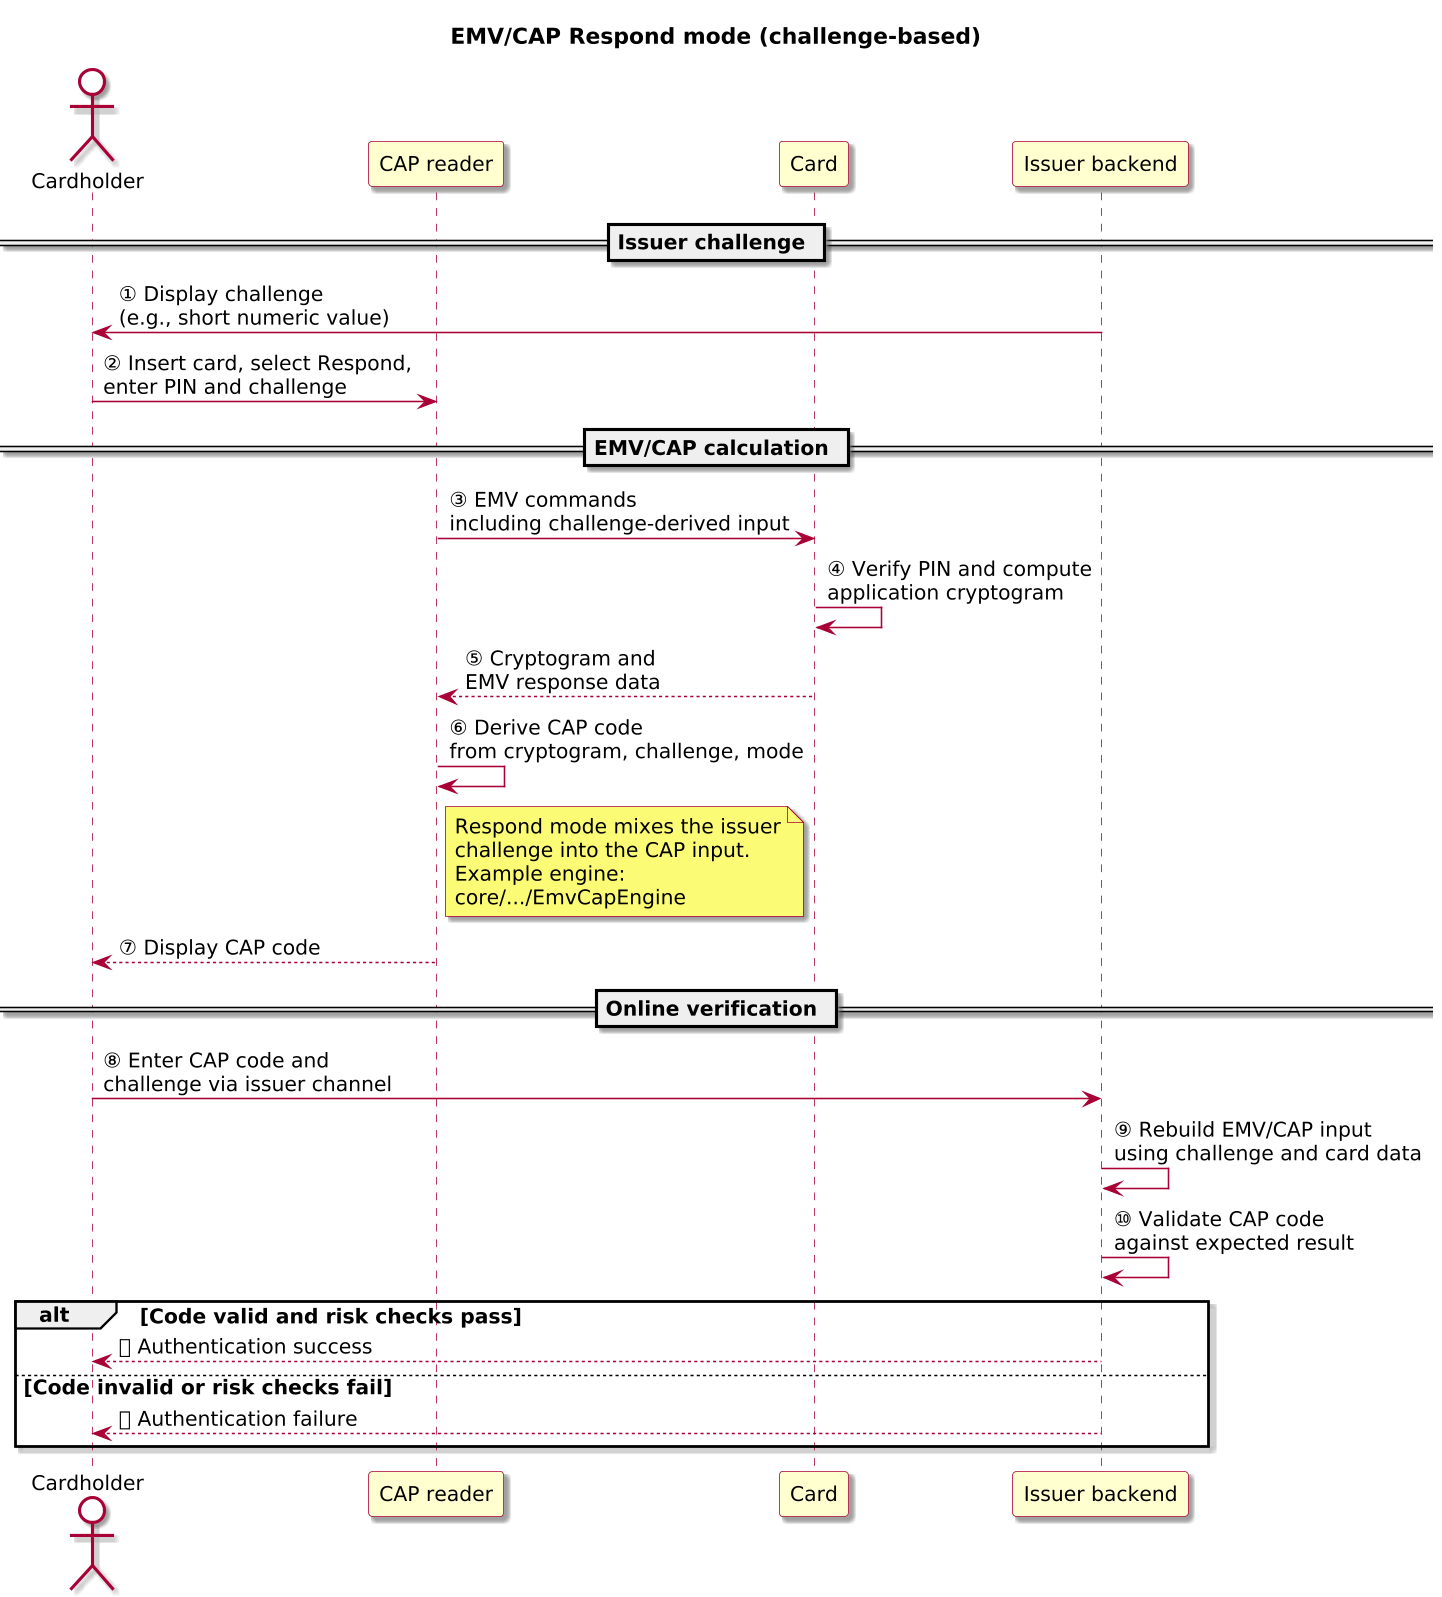

The diagram above was rendered by PlantUML. Its source (embedded in the PNG):
@startuml

skinparam BackgroundColor #FFFFFF
skinparam Shadowing true

skinparam DefaultFontName "SansSerif"
skinparam DefaultFontSize 13
skinparam DefaultFontStyle plain

skinparam dpi 150

skinparam sequence {
  ArrowColor #A80036
  LifeLineBorderColor #A80036
  LifeLineBackgroundColor #FFFFFF
}

skinparam Note {
  BackgroundColor #FBFB77
  BorderColor #A80036
}

skinparam ParticipantBorderColor #A80036
skinparam ParticipantBackgroundColor #FEFECE

skinparam ActorBorderColor #A80036
skinparam ActorBackgroundColor #FFFFFF
skinparam SequenceActorBorderThickness 2
title EMV/CAP Respond mode (challenge-based)

actor "Cardholder" as User
participant "CAP reader" as Reader
participant "Card" as Card
participant "Issuer backend" as Issuer

== Issuer challenge ==

Issuer -> User: ① Display challenge\n(e.g., short numeric value)
User -> Reader: ② Insert card, select Respond,\nenter PIN and challenge

== EMV/CAP calculation ==

Reader -> Card: ③ EMV commands\nincluding challenge-derived input
Card -> Card: ④ Verify PIN and compute\napplication cryptogram
Card --> Reader: ⑤ Cryptogram and\nEMV response data

Reader -> Reader: ⑥ Derive CAP code\nfrom cryptogram, challenge, mode
note right of Reader
  Respond mode mixes the issuer
  challenge into the CAP input.
  Example engine:
  core/.../EmvCapEngine
end note
Reader --> User: ⑦ Display CAP code

== Online verification ==

User -> Issuer: ⑧ Enter CAP code and\nchallenge via issuer channel
Issuer -> Issuer: ⑨ Rebuild EMV/CAP input\nusing challenge and card data
Issuer -> Issuer: ⑩ Validate CAP code\nagainst expected result

alt Code valid and risk checks pass
  Issuer --> User: ⑪ Authentication success
else Code invalid or risk checks fail
  Issuer --> User: ⑪ Authentication failure
end alt

@enduml